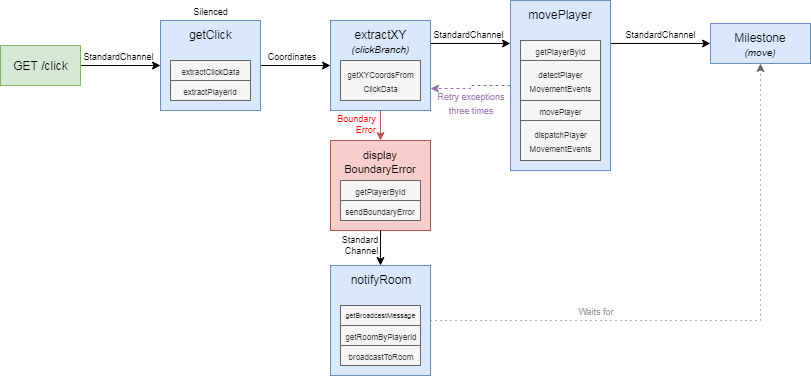

The diagram above was exported from draw.io. Its source (the exported page's mxGraphModel, read from the mxfile embedded in the PNG):
<mxGraphModel dx="657" dy="511" grid="1" gridSize="10" guides="1" tooltips="1" connect="1" arrows="1" fold="1" page="1" pageScale="1" pageWidth="850" pageHeight="1100" math="0" shadow="0">
  <root>
    <mxCell id="0" />
    <mxCell id="1" parent="0" />
    <mxCell id="sXAB6WYgGztEs9ezQlKk-7" style="edgeStyle=orthogonalEdgeStyle;rounded=0;orthogonalLoop=1;jettySize=auto;html=1;exitX=1;exitY=0.5;exitDx=0;exitDy=0;entryX=0;entryY=0.5;entryDx=0;entryDy=0;" edge="1" parent="1" source="sXAB6WYgGztEs9ezQlKk-1" target="sXAB6WYgGztEs9ezQlKk-2">
      <mxGeometry relative="1" as="geometry" />
    </mxCell>
    <mxCell id="sXAB6WYgGztEs9ezQlKk-1" value="GET /click" style="rounded=0;whiteSpace=wrap;html=1;fillColor=#d5e8d4;strokeColor=#82b366;" vertex="1" parent="1">
      <mxGeometry x="20" y="185" width="80" height="40" as="geometry" />
    </mxCell>
    <mxCell id="sXAB6WYgGztEs9ezQlKk-8" style="edgeStyle=orthogonalEdgeStyle;rounded=0;orthogonalLoop=1;jettySize=auto;html=1;exitX=1;exitY=0.5;exitDx=0;exitDy=0;entryX=0;entryY=0.5;entryDx=0;entryDy=0;" edge="1" parent="1" source="sXAB6WYgGztEs9ezQlKk-2" target="sXAB6WYgGztEs9ezQlKk-3">
      <mxGeometry relative="1" as="geometry" />
    </mxCell>
    <mxCell id="sXAB6WYgGztEs9ezQlKk-2" value="getClick" style="rounded=0;whiteSpace=wrap;html=1;fillColor=#dae8fc;strokeColor=#6c8ebf;verticalAlign=top;" vertex="1" parent="1">
      <mxGeometry x="180" y="160" width="100" height="90" as="geometry" />
    </mxCell>
    <mxCell id="sXAB6WYgGztEs9ezQlKk-12" style="edgeStyle=orthogonalEdgeStyle;rounded=0;orthogonalLoop=1;jettySize=auto;html=1;exitX=1;exitY=0.25;exitDx=0;exitDy=0;entryX=0;entryY=0.25;entryDx=0;entryDy=0;" edge="1" parent="1" source="sXAB6WYgGztEs9ezQlKk-3" target="sXAB6WYgGztEs9ezQlKk-4">
      <mxGeometry relative="1" as="geometry" />
    </mxCell>
    <mxCell id="sXAB6WYgGztEs9ezQlKk-3" value="extractXY&lt;br&gt;&lt;i&gt;&lt;font style=&quot;font-size: 10px&quot;&gt;(clickBranch)&lt;/font&gt;&lt;/i&gt;&lt;br&gt;" style="rounded=0;whiteSpace=wrap;html=1;fillColor=#dae8fc;strokeColor=#6c8ebf;verticalAlign=top;" vertex="1" parent="1">
      <mxGeometry x="350" y="160" width="100" height="90" as="geometry" />
    </mxCell>
    <mxCell id="sXAB6WYgGztEs9ezQlKk-13" style="edgeStyle=orthogonalEdgeStyle;rounded=0;orthogonalLoop=1;jettySize=auto;html=1;exitX=0;exitY=0.5;exitDx=0;exitDy=0;entryX=1;entryY=0.75;entryDx=0;entryDy=0;dashed=1;fillColor=#e1d5e7;strokeColor=#9673a6;" edge="1" parent="1" source="sXAB6WYgGztEs9ezQlKk-4" target="sXAB6WYgGztEs9ezQlKk-3">
      <mxGeometry relative="1" as="geometry" />
    </mxCell>
    <mxCell id="sXAB6WYgGztEs9ezQlKk-40" style="edgeStyle=orthogonalEdgeStyle;rounded=0;orthogonalLoop=1;jettySize=auto;html=1;exitX=1;exitY=0.25;exitDx=0;exitDy=0;entryX=0;entryY=0.5;entryDx=0;entryDy=0;fontColor=#999999;" edge="1" parent="1" source="sXAB6WYgGztEs9ezQlKk-4" target="sXAB6WYgGztEs9ezQlKk-39">
      <mxGeometry relative="1" as="geometry" />
    </mxCell>
    <mxCell id="sXAB6WYgGztEs9ezQlKk-4" value="movePlayer" style="rounded=0;whiteSpace=wrap;html=1;fillColor=#dae8fc;strokeColor=#6c8ebf;verticalAlign=top;" vertex="1" parent="1">
      <mxGeometry x="530" y="140" width="100" height="170" as="geometry" />
    </mxCell>
    <mxCell id="sXAB6WYgGztEs9ezQlKk-5" value="&lt;font style=&quot;font-size: 11px&quot;&gt;display&lt;br&gt;BoundaryError&lt;/font&gt;" style="rounded=0;whiteSpace=wrap;html=1;fillColor=#f8cecc;strokeColor=#b85450;verticalAlign=top;" vertex="1" parent="1">
      <mxGeometry x="350" y="280" width="100" height="90" as="geometry" />
    </mxCell>
    <mxCell id="sXAB6WYgGztEs9ezQlKk-32" style="edgeStyle=orthogonalEdgeStyle;rounded=0;orthogonalLoop=1;jettySize=auto;html=1;exitX=1;exitY=0.5;exitDx=0;exitDy=0;fontColor=#999999;dashed=1;dashPattern=1 4;fillColor=#f5f5f5;strokeColor=#666666;entryX=0.5;entryY=1;entryDx=0;entryDy=0;" edge="1" parent="1" source="sXAB6WYgGztEs9ezQlKk-6" target="sXAB6WYgGztEs9ezQlKk-39">
      <mxGeometry relative="1" as="geometry">
        <mxPoint x="580" y="310" as="targetPoint" />
      </mxGeometry>
    </mxCell>
    <mxCell id="sXAB6WYgGztEs9ezQlKk-6" value="notifyRoom" style="rounded=0;whiteSpace=wrap;html=1;fillColor=#dae8fc;strokeColor=#6c8ebf;verticalAlign=top;" vertex="1" parent="1">
      <mxGeometry x="350" y="405" width="100" height="110" as="geometry" />
    </mxCell>
    <mxCell id="sXAB6WYgGztEs9ezQlKk-15" value="&lt;font style=&quot;font-size: 9px&quot;&gt;StandardChannel&lt;/font&gt;" style="text;html=1;strokeColor=none;fillColor=none;align=center;verticalAlign=middle;whiteSpace=wrap;rounded=0;" vertex="1" parent="1">
      <mxGeometry x="103" y="185" width="70" height="20" as="geometry" />
    </mxCell>
    <mxCell id="sXAB6WYgGztEs9ezQlKk-16" value="&lt;font style=&quot;font-size: 9px&quot;&gt;Coordinates&lt;/font&gt;" style="text;html=1;strokeColor=none;fillColor=none;align=center;verticalAlign=middle;whiteSpace=wrap;rounded=0;" vertex="1" parent="1">
      <mxGeometry x="281" y="185" width="60" height="20" as="geometry" />
    </mxCell>
    <mxCell id="sXAB6WYgGztEs9ezQlKk-18" value="&lt;font style=&quot;font-size: 9px&quot;&gt;StandardChannel&lt;/font&gt;" style="text;html=1;strokeColor=none;fillColor=none;align=center;verticalAlign=middle;whiteSpace=wrap;rounded=0;" vertex="1" parent="1">
      <mxGeometry x="453" y="163" width="70" height="20" as="geometry" />
    </mxCell>
    <mxCell id="sXAB6WYgGztEs9ezQlKk-19" value="&lt;font style=&quot;font-size: 9px&quot;&gt;Retry exceptions&lt;br&gt;three times&lt;br&gt;&lt;/font&gt;" style="text;html=1;strokeColor=none;fillColor=none;align=center;verticalAlign=middle;whiteSpace=wrap;rounded=0;fontColor=#A680B8;" vertex="1" parent="1">
      <mxGeometry x="450" y="227" width="80" height="30" as="geometry" />
    </mxCell>
    <mxCell id="sXAB6WYgGztEs9ezQlKk-20" value="&lt;font style=&quot;font-size: 9px&quot;&gt;Boundary&lt;br&gt;&lt;div style=&quot;text-align: right&quot;&gt;&lt;span&gt;Error&lt;/span&gt;&lt;/div&gt;&lt;/font&gt;" style="text;html=1;strokeColor=none;fillColor=none;align=center;verticalAlign=middle;whiteSpace=wrap;rounded=0;fontColor=#FF0000;" vertex="1" parent="1">
      <mxGeometry x="356" y="252" width="40" height="20" as="geometry" />
    </mxCell>
    <mxCell id="sXAB6WYgGztEs9ezQlKk-21" value="&lt;font style=&quot;font-size: 9px&quot;&gt;Standard&lt;br&gt;&lt;div style=&quot;text-align: right&quot;&gt;&lt;span&gt;Channel&lt;/span&gt;&lt;/div&gt;&lt;/font&gt;" style="text;html=1;strokeColor=none;fillColor=none;align=center;verticalAlign=middle;whiteSpace=wrap;rounded=0;" vertex="1" parent="1">
      <mxGeometry x="359" y="373" width="40" height="20" as="geometry" />
    </mxCell>
    <mxCell id="sXAB6WYgGztEs9ezQlKk-22" value="&lt;font style=&quot;font-size: 9px&quot;&gt;Waits for&lt;/font&gt;" style="text;html=1;strokeColor=none;fillColor=none;align=center;verticalAlign=middle;whiteSpace=wrap;rounded=0;fontColor=#999999;" vertex="1" parent="1">
      <mxGeometry x="450" y="440" width="330" height="20" as="geometry" />
    </mxCell>
    <mxCell id="sXAB6WYgGztEs9ezQlKk-24" value="&lt;font style=&quot;font-size: 8px&quot;&gt;extractClickData&lt;/font&gt;" style="rounded=0;whiteSpace=wrap;html=1;fontColor=#333333;fillColor=#f5f5f5;strokeColor=#666666;" vertex="1" parent="1">
      <mxGeometry x="190" y="200" width="80" height="20" as="geometry" />
    </mxCell>
    <mxCell id="sXAB6WYgGztEs9ezQlKk-25" value="&lt;font style=&quot;font-size: 8px&quot;&gt;extractPlayerId&lt;/font&gt;" style="rounded=0;whiteSpace=wrap;html=1;fontColor=#333333;fillColor=#f5f5f5;strokeColor=#666666;" vertex="1" parent="1">
      <mxGeometry x="190" y="220" width="80" height="20" as="geometry" />
    </mxCell>
    <mxCell id="sXAB6WYgGztEs9ezQlKk-27" style="edgeStyle=orthogonalEdgeStyle;rounded=0;orthogonalLoop=1;jettySize=auto;html=1;entryX=0.5;entryY=0;entryDx=0;entryDy=0;fontColor=#999999;fillColor=#f8cecc;strokeColor=#b85450;" edge="1" parent="1" target="sXAB6WYgGztEs9ezQlKk-5">
      <mxGeometry relative="1" as="geometry">
        <mxPoint x="400" y="250" as="sourcePoint" />
      </mxGeometry>
    </mxCell>
    <mxCell id="sXAB6WYgGztEs9ezQlKk-26" value="&lt;font style=&quot;font-size: 8px&quot;&gt;getXYCoordsFrom&lt;br&gt;ClickData&lt;/font&gt;" style="rounded=0;whiteSpace=wrap;html=1;fontColor=#333333;fillColor=#f5f5f5;strokeColor=#666666;" vertex="1" parent="1">
      <mxGeometry x="360" y="200" width="80" height="40" as="geometry" />
    </mxCell>
    <mxCell id="sXAB6WYgGztEs9ezQlKk-28" value="&lt;font style=&quot;font-size: 8px&quot;&gt;getPlayerById&lt;/font&gt;" style="rounded=0;whiteSpace=wrap;html=1;fontColor=#333333;fillColor=#f5f5f5;strokeColor=#666666;" vertex="1" parent="1">
      <mxGeometry x="540" y="180" width="80" height="20" as="geometry" />
    </mxCell>
    <mxCell id="sXAB6WYgGztEs9ezQlKk-29" value="&lt;font style=&quot;font-size: 8px&quot;&gt;detectPlayer&lt;br&gt;MovementEvents&lt;/font&gt;" style="rounded=0;whiteSpace=wrap;html=1;fontColor=#333333;fillColor=#f5f5f5;strokeColor=#666666;" vertex="1" parent="1">
      <mxGeometry x="540" y="200" width="80" height="40" as="geometry" />
    </mxCell>
    <mxCell id="sXAB6WYgGztEs9ezQlKk-30" value="&lt;font style=&quot;font-size: 8px&quot;&gt;movePlayer&lt;/font&gt;" style="rounded=0;whiteSpace=wrap;html=1;fontColor=#333333;fillColor=#f5f5f5;strokeColor=#666666;" vertex="1" parent="1">
      <mxGeometry x="540" y="240" width="80" height="20" as="geometry" />
    </mxCell>
    <mxCell id="sXAB6WYgGztEs9ezQlKk-31" value="&lt;span&gt;&lt;font style=&quot;font-size: 8px&quot;&gt;dispatchPlayer&lt;br&gt;MovementEvents&lt;/font&gt;&lt;/span&gt;" style="rounded=0;whiteSpace=wrap;html=1;fontColor=#333333;fillColor=#f5f5f5;strokeColor=#666666;" vertex="1" parent="1">
      <mxGeometry x="540" y="260" width="80" height="40" as="geometry" />
    </mxCell>
    <mxCell id="sXAB6WYgGztEs9ezQlKk-33" value="&lt;font style=&quot;font-size: 8px&quot;&gt;getPlayerById&lt;/font&gt;" style="rounded=0;whiteSpace=wrap;html=1;fontColor=#333333;fillColor=#f5f5f5;strokeColor=#666666;" vertex="1" parent="1">
      <mxGeometry x="360" y="320" width="80" height="20" as="geometry" />
    </mxCell>
    <mxCell id="sXAB6WYgGztEs9ezQlKk-38" style="edgeStyle=orthogonalEdgeStyle;rounded=0;orthogonalLoop=1;jettySize=auto;html=1;entryX=0.5;entryY=0;entryDx=0;entryDy=0;fontColor=#999999;" edge="1" parent="1" target="sXAB6WYgGztEs9ezQlKk-6">
      <mxGeometry relative="1" as="geometry">
        <mxPoint x="400" y="370" as="sourcePoint" />
      </mxGeometry>
    </mxCell>
    <mxCell id="sXAB6WYgGztEs9ezQlKk-34" value="&lt;font style=&quot;font-size: 8px&quot;&gt;sendBoundaryError&lt;/font&gt;" style="rounded=0;whiteSpace=wrap;html=1;fontColor=#333333;fillColor=#f5f5f5;strokeColor=#666666;" vertex="1" parent="1">
      <mxGeometry x="360" y="340" width="80" height="20" as="geometry" />
    </mxCell>
    <mxCell id="sXAB6WYgGztEs9ezQlKk-35" value="&lt;font style=&quot;font-size: 7px;&quot;&gt;getBroadcastMessage&lt;/font&gt;" style="rounded=0;whiteSpace=wrap;html=1;fontColor=#333333;fillColor=#f5f5f5;strokeColor=#666666;fontSize=7;" vertex="1" parent="1">
      <mxGeometry x="360" y="445" width="80" height="20" as="geometry" />
    </mxCell>
    <mxCell id="sXAB6WYgGztEs9ezQlKk-36" value="&lt;font style=&quot;font-size: 8px&quot;&gt;getRoomByPlayerId&lt;/font&gt;" style="rounded=0;whiteSpace=wrap;html=1;fontColor=#333333;fillColor=#f5f5f5;strokeColor=#666666;" vertex="1" parent="1">
      <mxGeometry x="360" y="465" width="80" height="20" as="geometry" />
    </mxCell>
    <mxCell id="sXAB6WYgGztEs9ezQlKk-37" value="&lt;font style=&quot;font-size: 8px&quot;&gt;broadcastToRoom&lt;/font&gt;" style="rounded=0;whiteSpace=wrap;html=1;fontColor=#333333;fillColor=#f5f5f5;strokeColor=#666666;" vertex="1" parent="1">
      <mxGeometry x="360" y="485" width="80" height="20" as="geometry" />
    </mxCell>
    <mxCell id="sXAB6WYgGztEs9ezQlKk-39" value="Milestone&lt;br&gt;&lt;font style=&quot;font-size: 10px&quot;&gt;&lt;i&gt;(move)&lt;/i&gt;&lt;/font&gt;&lt;br&gt;" style="rounded=0;whiteSpace=wrap;html=1;fillColor=#dae8fc;strokeColor=#6c8ebf;verticalAlign=top;" vertex="1" parent="1">
      <mxGeometry x="730" y="163" width="100" height="40" as="geometry" />
    </mxCell>
    <mxCell id="sXAB6WYgGztEs9ezQlKk-42" value="&lt;font style=&quot;font-size: 9px&quot;&gt;StandardChannel&lt;/font&gt;" style="text;html=1;strokeColor=none;fillColor=none;align=center;verticalAlign=middle;whiteSpace=wrap;rounded=0;" vertex="1" parent="1">
      <mxGeometry x="630" y="163" width="100" height="20" as="geometry" />
    </mxCell>
    <mxCell id="sXAB6WYgGztEs9ezQlKk-44" value="&lt;font style=&quot;font-size: 9px&quot;&gt;Silenced&lt;/font&gt;" style="text;html=1;strokeColor=none;fillColor=none;align=center;verticalAlign=middle;whiteSpace=wrap;rounded=0;" vertex="1" parent="1">
      <mxGeometry x="195" y="140" width="70" height="20" as="geometry" />
    </mxCell>
  </root>
</mxGraphModel>